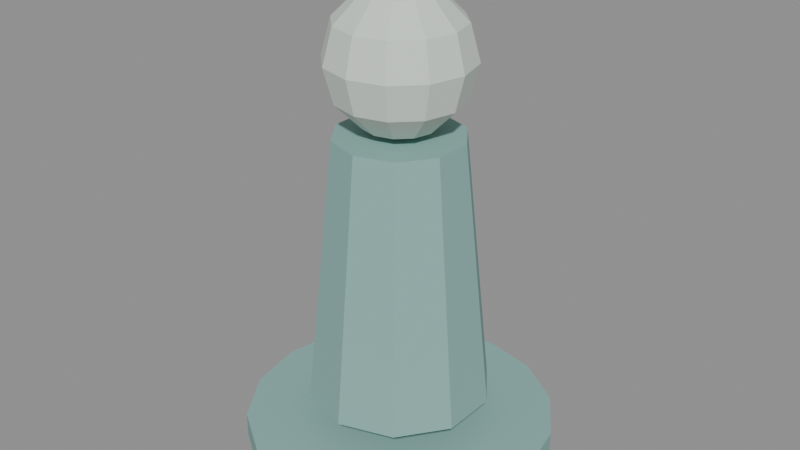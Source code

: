 # Source: player-marker.blend  (saved by Blender 5.2.45; exported with 4.5.12 LTS)
import bpy
from mathutils import Matrix  # noqa: F401  (used for matrix-valued properties, if any)

bpy.ops.wm.read_factory_settings(use_empty=True)
scene = bpy.context.scene
scene.name = 'Scene'

# ---- materials (node trees are filled in below, after node groups)
mat_teamaccent = bpy.data.materials.new('TeamAccent')
mat_teamaccent.diffuse_color = (0.25, 0.45, 0.42, 1.0)
mat_markerneutral = bpy.data.materials.new('MarkerNeutral')
mat_markerneutral.diffuse_color = (0.65, 0.74, 0.67, 1.0)

# ---- material node trees
mat_teamaccent.use_nodes = True; mat_teamaccent.node_tree.nodes.clear()
_N = mat_teamaccent.node_tree.nodes; _L = mat_teamaccent.node_tree.links
n0 = _N.new('ShaderNodeBsdfPrincipled'); n0.name = 'Principled BSDF'; n0.location = (-200, 100)
n0.inputs[0].default_value = (0.25, 0.45, 0.42, 1.0)
n0.inputs[2].default_value = 0.85
n0.inputs[10].default_value = 0.005
n1 = _N.new('ShaderNodeOutputMaterial'); n1.name = 'Material Output'; n1.location = (200, 100)
_L.new(n0.outputs[0], n1.inputs[0])
n1.is_active_output = True
mat_markerneutral.use_nodes = True; mat_markerneutral.node_tree.nodes.clear()
_N = mat_markerneutral.node_tree.nodes; _L = mat_markerneutral.node_tree.links
n0 = _N.new('ShaderNodeBsdfPrincipled'); n0.name = 'Principled BSDF'; n0.location = (-200, 100)
n0.inputs[0].default_value = (0.65, 0.74, 0.67, 1.0)
n0.inputs[2].default_value = 0.85
n0.inputs[10].default_value = 0.005
n1 = _N.new('ShaderNodeOutputMaterial'); n1.name = 'Material Output'; n1.location = (200, 100)
_L.new(n0.outputs[0], n1.inputs[0])
n1.is_active_output = True

# ---- meshes
me_cone = bpy.data.meshes.new('Cone')
me_cone.from_pydata([(0.0, 0.65, 0.4), (0.0, 0.45, 2.3), (0.3821, 0.5259, 0.4), (0.2645, 0.3641, 2.3), (0.6182, 0.2009, 0.4), (0.428, 0.1391, 2.3), (0.6182, -0.2009, 0.4), (0.428, -0.1391, 2.3), (0.3821, -0.5259, 0.4), (0.2645, -0.3641, 2.3), (0.0, -0.65, 0.4), (0.0, -0.45, 2.3), (-0.3821, -0.5259, 0.4), (-0.2645, -0.3641, 2.3), (-0.6182, -0.2009, 0.4), (-0.428, -0.1391, 2.3), (-0.6182, 0.2009, 0.4), (-0.428, 0.1391, 2.3), (-0.3821, 0.5259, 0.4), (-0.2645, 0.3641, 2.3), (0.0, 1.1, 0.0), (0.0, 1.1, 0.18), (0.421, 1.016, 0.0), (0.421, 1.016, 0.18), (0.7778, 0.7778, 0.0), (0.7778, 0.7778, 0.18), (1.016, 0.421, 0.0), (1.016, 0.421, 0.18), (1.1, 0.0, 0.0), (1.1, 0.0, 0.18), (1.016, -0.421, 0.0), (1.016, -0.421, 0.18), (0.7778, -0.7778, 0.0), (0.7778, -0.7778, 0.18), (0.421, -1.016, 0.0), (0.421, -1.016, 0.18), (0.0, -1.1, 0.0), (0.0, -1.1, 0.18), (-0.421, -1.016, 0.0), (-0.421, -1.016, 0.18), (-0.7778, -0.7778, 0.0), (-0.7778, -0.7778, 0.18), (-1.016, -0.421, 0.0), (-1.016, -0.421, 0.18), (-1.1, 0.0, 0.0), (-1.1, 0.0, 0.18), (-1.016, 0.421, 0.0), (-1.016, 0.421, 0.18), (-0.7778, 0.7778, 0.0), (-0.7778, 0.7778, 0.18), (-0.421, 1.016, 0.0), (-0.421, 1.016, 0.18)], [], [(0, 1, 3, 2), (2, 3, 5, 4), (4, 5, 7, 6), (6, 7, 9, 8), (8, 9, 11, 10), (10, 11, 13, 12), (12, 13, 15, 14), (14, 15, 17, 16), (3, 1, 19, 17, 15, 13, 11, 9, 7, 5), (16, 17, 19, 18), (18, 19, 1, 0), (0, 2, 4, 6, 8, 10, 12, 14, 16, 18), (20, 21, 23, 22), (22, 23, 25, 24), (24, 25, 27, 26), (26, 27, 29, 28), (28, 29, 31, 30), (30, 31, 33, 32), (32, 33, 35, 34), (34, 35, 37, 36), (36, 37, 39, 38), (38, 39, 41, 40), (40, 41, 43, 42), (42, 43, 45, 44), (44, 45, 47, 46), (46, 47, 49, 48), (23, 21, 51, 49, 47, 45, 43, 41, 39, 37, 35, 33, 31, 29, 27, 25), (48, 49, 51, 50), (50, 51, 21, 20), (20, 22, 24, 26, 28, 30, 32, 34, 36, 38, 40, 42, 44, 46, 48, 50)])
_uv = me_cone.uv_layers.new(name='UVMap')
_uv.uv.foreach_set('vector', [1.0, 0.5, 1.0, 1.0, 0.9, 1.0, 0.9, 0.5, 0.9, 0.5, 0.9, 1.0, 0.8, 1.0, 0.8, 0.5, 0.8, 0.5, 0.8, 1.0, 0.7, 1.0, 0.7, 0.5, 0.7, 0.5, 0.7, 1.0, 0.6, 1.0, 0.6, 0.5, 0.6, 0.5, 0.6, 1.0, 0.5, 1.0, 0.5, 0.5, 0.5, 0.5, 0.5, 1.0, 0.4, 1.0, 0.4, 0.5, 0.4, 0.5, 0.4, 1.0, 0.3, 1.0, 0.3, 0.5, 0.3, 0.5, 0.3, 1.0, 0.2, 1.0, 0.2, 0.5, 0.3911, 0.4442, 0.25, 0.49, 0.1089, 0.4442, 0.02175, 0.3242, 0.02175, 0.1758, 0.1089, 0.05584, 0.25, 0.01, 0.3911, 0.05584, 0.4783, 0.1758, 0.4783, 0.3242, 0.2, 0.5, 0.2, 1.0, 0.1, 1.0, 0.1, 0.5, 0.1, 0.5, 0.1, 1.0, -7.451e-08, 1.0, -7.451e-08, 0.5, 0.75, 0.49, 0.8911, 0.4442, 0.9783, 0.3242, 0.9783, 0.1758, 0.8911, 0.05584, 0.75, 0.01, 0.6089, 0.05584, 0.5217, 0.1758, 0.5217, 0.3242, 0.6089, 0.4442, 1.0, 0.5, 1.0, 1.0, 0.9375, 1.0, 0.9375, 0.5, 0.9375, 0.5, 0.9375, 1.0, 0.875, 1.0, 0.875, 0.5, 0.875, 0.5, 0.875, 1.0, 0.8125, 1.0, 0.8125, 0.5, 0.8125, 0.5, 0.8125, 1.0, 0.75, 1.0, 0.75, 0.5, 0.75, 0.5, 0.75, 1.0, 0.6875, 1.0, 0.6875, 0.5, 0.6875, 0.5, 0.6875, 1.0, 0.625, 1.0, 0.625, 0.5, 0.625, 0.5, 0.625, 1.0, 0.5625, 1.0, 0.5625, 0.5, 0.5625, 0.5, 0.5625, 1.0, 0.5, 1.0, 0.5, 0.5, 0.5, 0.5, 0.5, 1.0, 0.4375, 1.0, 0.4375, 0.5, 0.4375, 0.5, 0.4375, 1.0, 0.375, 1.0, 0.375, 0.5, 0.375, 0.5, 0.375, 1.0, 0.3125, 1.0, 0.3125, 0.5, 0.3125, 0.5, 0.3125, 1.0, 0.25, 1.0, 0.25, 0.5, 0.25, 0.5, 0.25, 1.0, 0.1875, 1.0, 0.1875, 0.5, 0.1875, 0.5, 0.1875, 1.0, 0.125, 1.0, 0.125, 0.5, 0.3418, 0.4717, 0.25, 0.49, 0.1582, 0.4717, 0.08029, 0.4197, 0.02827, 0.3418, 0.01, 0.25, 0.02827, 0.1582, 0.08029, 0.08029, 0.1582, 0.02827, 0.25, 0.01, 0.3418, 0.02827, 0.4197, 0.08029, 0.4717, 0.1582, 0.49, 0.25, 0.4717, 0.3418, 0.4197, 0.4197, 0.125, 0.5, 0.125, 1.0, 0.0625, 1.0, 0.0625, 0.5, 0.0625, 0.5, 0.0625, 1.0, 0.0, 1.0, 0.0, 0.5, 0.75, 0.49, 0.8418, 0.4717, 0.9197, 0.4197, 0.9717, 0.3418, 0.99, 0.25, 0.9717, 0.1582, 0.9197, 0.08029, 0.8418, 0.02827, 0.75, 0.01, 0.6582, 0.02827, 0.5803, 0.08029, 0.5283, 0.1582, 0.51, 0.25, 0.5283, 0.3418, 0.5803, 0.4197, 0.6582, 0.4717])
me_cone.materials.append(mat_teamaccent)
me_cone.update()
me_sphere = bpy.data.meshes.new('Sphere')
me_sphere.from_pydata([(0.0, 0.0, 3.3), (0.0, 0.25, 3.233), (0.0, 0.433, 3.05), (0.0, 0.5, 2.8), (0.0, 0.433, 2.55), (0.0, 0.25, 2.367), (0.0, 0.0, 2.3), (0.125, 0.2165, 3.233), (0.2165, 0.375, 3.05), (0.25, 0.433, 2.8), (0.2165, 0.375, 2.55), (0.125, 0.2165, 2.367), (0.2165, 0.125, 3.233), (0.375, 0.2165, 3.05), (0.433, 0.25, 2.8), (0.375, 0.2165, 2.55), (0.2165, 0.125, 2.367), (0.25, 0.0, 3.233), (0.433, -1.49e-08, 3.05), (0.5, 0.0, 2.8), (0.433, -1.49e-08, 2.55), (0.25, 0.0, 2.367), (0.2165, -0.125, 3.233), (0.375, -0.2165, 3.05), (0.433, -0.25, 2.8), (0.375, -0.2165, 2.55), (0.2165, -0.125, 2.367), (0.125, -0.2165, 3.233), (0.2165, -0.375, 3.05), (0.25, -0.433, 2.8), (0.2165, -0.375, 2.55), (0.125, -0.2165, 2.367), (0.0, -0.25, 3.233), (-4.47e-08, -0.433, 3.05), (0.0, -0.5, 2.8), (-4.47e-08, -0.433, 2.55), (0.0, -0.25, 2.367), (-0.125, -0.2165, 3.233), (-0.2165, -0.375, 3.05), (-0.25, -0.433, 2.8), (-0.2165, -0.375, 2.55), (-0.125, -0.2165, 2.367), (-0.2165, -0.125, 3.233), (-0.375, -0.2165, 3.05), (-0.433, -0.25, 2.8), (-0.375, -0.2165, 2.55), (-0.2165, -0.125, 2.367), (-0.25, 0.0, 3.233), (-0.433, 4.47e-08, 3.05), (-0.5, 0.0, 2.8), (-0.433, 4.47e-08, 2.55), (-0.25, 0.0, 2.367), (-0.2165, 0.125, 3.233), (-0.375, 0.2165, 3.05), (-0.433, 0.25, 2.8), (-0.375, 0.2165, 2.55), (-0.2165, 0.125, 2.367), (-0.125, 0.2165, 3.233), (-0.2165, 0.375, 3.05), (-0.25, 0.433, 2.8), (-0.2165, 0.375, 2.55), (-0.125, 0.2165, 2.367)], [], [(4, 3, 9, 10), (2, 1, 7, 8), (5, 4, 10, 11), (3, 2, 8, 9), (1, 0, 7), (6, 5, 11), (11, 10, 15, 16), (9, 8, 13, 14), (7, 0, 12), (6, 11, 16), (10, 9, 14, 15), (8, 7, 12, 13), (16, 15, 20, 21), (14, 13, 18, 19), (12, 0, 17), (6, 16, 21), (15, 14, 19, 20), (13, 12, 17, 18), (21, 20, 25, 26), (19, 18, 23, 24), (17, 0, 22), (6, 21, 26), (20, 19, 24, 25), (18, 17, 22, 23), (24, 23, 28, 29), (22, 0, 27), (6, 26, 31), (25, 24, 29, 30), (23, 22, 27, 28), (26, 25, 30, 31), (27, 0, 32), (6, 31, 36), (30, 29, 34, 35), (28, 27, 32, 33), (31, 30, 35, 36), (29, 28, 33, 34), (6, 36, 41), (35, 34, 39, 40), (33, 32, 37, 38), (36, 35, 40, 41), (34, 33, 38, 39), (32, 0, 37), (6, 41, 46), (40, 39, 44, 45), (38, 37, 42, 43), (41, 40, 45, 46), (39, 38, 43, 44), (37, 0, 42), (6, 46, 51), (45, 44, 49, 50), (43, 42, 47, 48), (46, 45, 50, 51), (44, 43, 48, 49), (42, 0, 47), (50, 49, 54, 55), (48, 47, 52, 53), (51, 50, 55, 56), (49, 48, 53, 54), (47, 0, 52), (6, 51, 56), (53, 52, 57, 58), (56, 55, 60, 61), (54, 53, 58, 59), (52, 0, 57), (6, 56, 61), (55, 54, 59, 60), (61, 60, 4, 5), (59, 58, 2, 3), (57, 0, 1), (6, 61, 5), (60, 59, 3, 4), (58, 57, 1, 2)])
_uv = me_sphere.uv_layers.new(name='UVMap')
_uv.uv.foreach_set('vector', [0.75, 0.3333, 0.75, 0.5, 0.6667, 0.5, 0.6667, 0.3333, 0.75, 0.6667, 0.75, 0.8333, 0.6667, 0.8333, 0.6667, 0.6667, 0.75, 0.1667, 0.75, 0.3333, 0.6667, 0.3333, 0.6667, 0.1667, 0.75, 0.5, 0.75, 0.6667, 0.6667, 0.6667, 0.6667, 0.5, 0.75, 0.8333, 0.7083, 1.0, 0.6667, 0.8333, 0.7083, 0.0, 0.75, 0.1667, 0.6667, 0.1667, 0.6667, 0.1667, 0.6667, 0.3333, 0.5833, 0.3333, 0.5833, 0.1667, 0.6667, 0.5, 0.6667, 0.6667, 0.5833, 0.6667, 0.5833, 0.5, 0.6667, 0.8333, 0.625, 1.0, 0.5833, 0.8333, 0.625, 0.0, 0.6667, 0.1667, 0.5833, 0.1667, 0.6667, 0.3333, 0.6667, 0.5, 0.5833, 0.5, 0.5833, 0.3333, 0.6667, 0.6667, 0.6667, 0.8333, 0.5833, 0.8333, 0.5833, 0.6667, 0.5833, 0.1667, 0.5833, 0.3333, 0.5, 0.3333, 0.5, 0.1667, 0.5833, 0.5, 0.5833, 0.6667, 0.5, 0.6667, 0.5, 0.5, 0.5833, 0.8333, 0.5417, 1.0, 0.5, 0.8333, 0.5417, 0.0, 0.5833, 0.1667, 0.5, 0.1667, 0.5833, 0.3333, 0.5833, 0.5, 0.5, 0.5, 0.5, 0.3333, 0.5833, 0.6667, 0.5833, 0.8333, 0.5, 0.8333, 0.5, 0.6667, 0.5, 0.1667, 0.5, 0.3333, 0.4167, 0.3333, 0.4167, 0.1667, 0.5, 0.5, 0.5, 0.6667, 0.4167, 0.6667, 0.4167, 0.5, 0.5, 0.8333, 0.4583, 1.0, 0.4167, 0.8333, 0.4583, 0.0, 0.5, 0.1667, 0.4167, 0.1667, 0.5, 0.3333, 0.5, 0.5, 0.4167, 0.5, 0.4167, 0.3333, 0.5, 0.6667, 0.5, 0.8333, 0.4167, 0.8333, 0.4167, 0.6667, 0.4167, 0.5, 0.4167, 0.6667, 0.3333, 0.6667, 0.3333, 0.5, 0.4167, 0.8333, 0.375, 1.0, 0.3333, 0.8333, 0.375, 0.0, 0.4167, 0.1667, 0.3333, 0.1667, 0.4167, 0.3333, 0.4167, 0.5, 0.3333, 0.5, 0.3333, 0.3333, 0.4167, 0.6667, 0.4167, 0.8333, 0.3333, 0.8333, 0.3333, 0.6667, 0.4167, 0.1667, 0.4167, 0.3333, 0.3333, 0.3333, 0.3333, 0.1667, 0.3333, 0.8333, 0.2917, 1.0, 0.25, 0.8333, 0.2917, 0.0, 0.3333, 0.1667, 0.25, 0.1667, 0.3333, 0.3333, 0.3333, 0.5, 0.25, 0.5, 0.25, 0.3333, 0.3333, 0.6667, 0.3333, 0.8333, 0.25, 0.8333, 0.25, 0.6667, 0.3333, 0.1667, 0.3333, 0.3333, 0.25, 0.3333, 0.25, 0.1667, 0.3333, 0.5, 0.3333, 0.6667, 0.25, 0.6667, 0.25, 0.5, 0.2083, 0.0, 0.25, 0.1667, 0.1667, 0.1667, 0.25, 0.3333, 0.25, 0.5, 0.1667, 0.5, 0.1667, 0.3333, 0.25, 0.6667, 0.25, 0.8333, 0.1667, 0.8333, 0.1667, 0.6667, 0.25, 0.1667, 0.25, 0.3333, 0.1667, 0.3333, 0.1667, 0.1667, 0.25, 0.5, 0.25, 0.6667, 0.1667, 0.6667, 0.1667, 0.5, 0.25, 0.8333, 0.2083, 1.0, 0.1667, 0.8333, 0.125, 0.0, 0.1667, 0.1667, 0.08333, 0.1667, 0.1667, 0.3333, 0.1667, 0.5, 0.08333, 0.5, 0.08333, 0.3333, 0.1667, 0.6667, 0.1667, 0.8333, 0.08333, 0.8333, 0.08333, 0.6667, 0.1667, 0.1667, 0.1667, 0.3333, 0.08333, 0.3333, 0.08333, 0.1667, 0.1667, 0.5, 0.1667, 0.6667, 0.08333, 0.6667, 0.08333, 0.5, 0.1667, 0.8333, 0.125, 1.0, 0.08333, 0.8333, 0.04167, 0.0, 0.08333, 0.1667, 0.0, 0.1667, 0.08333, 0.3333, 0.08333, 0.5, 0.0, 0.5, 0.0, 0.3333, 0.08333, 0.6667, 0.08333, 0.8333, 0.0, 0.8333, 0.0, 0.6667, 0.08333, 0.1667, 0.08333, 0.3333, 0.0, 0.3333, 0.0, 0.1667, 0.08333, 0.5, 0.08333, 0.6667, 0.0, 0.6667, 0.0, 0.5, 0.08333, 0.8333, 0.04167, 1.0, 0.0, 0.8333, 1.0, 0.3333, 1.0, 0.5, 0.9167, 0.5, 0.9167, 0.3333, 1.0, 0.6667, 1.0, 0.8333, 0.9167, 0.8333, 0.9167, 0.6667, 1.0, 0.1667, 1.0, 0.3333, 0.9167, 0.3333, 0.9167, 0.1667, 1.0, 0.5, 1.0, 0.6667, 0.9167, 0.6667, 0.9167, 0.5, 1.0, 0.8333, 0.9583, 1.0, 0.9167, 0.8333, 0.9583, 0.0, 1.0, 0.1667, 0.9167, 0.1667, 0.9167, 0.6667, 0.9167, 0.8333, 0.8333, 0.8333, 0.8333, 0.6667, 0.9167, 0.1667, 0.9167, 0.3333, 0.8333, 0.3333, 0.8333, 0.1667, 0.9167, 0.5, 0.9167, 0.6667, 0.8333, 0.6667, 0.8333, 0.5, 0.9167, 0.8333, 0.875, 1.0, 0.8333, 0.8333, 0.875, 0.0, 0.9167, 0.1667, 0.8333, 0.1667, 0.9167, 0.3333, 0.9167, 0.5, 0.8333, 0.5, 0.8333, 0.3333, 0.8333, 0.1667, 0.8333, 0.3333, 0.75, 0.3333, 0.75, 0.1667, 0.8333, 0.5, 0.8333, 0.6667, 0.75, 0.6667, 0.75, 0.5, 0.8333, 0.8333, 0.7917, 1.0, 0.75, 0.8333, 0.7917, 0.0, 0.8333, 0.1667, 0.75, 0.1667, 0.8333, 0.3333, 0.8333, 0.5, 0.75, 0.5, 0.75, 0.3333, 0.8333, 0.6667, 0.8333, 0.8333, 0.75, 0.8333, 0.75, 0.6667])
me_sphere.materials.append(mat_markerneutral)
me_sphere.update()

# ---- objects
ob_genericbody = bpy.data.objects.new('GenericBody', me_cone)
ob_generichead = bpy.data.objects.new('GenericHead', me_sphere)

# ---- transforms, parenting, visibility, modifiers, constraints
ob_genericbody.location = (0.0, 0.0, 0.0)
ob_generichead.location = (0.0, 0.0, 0.0)

# ---- collection membership
scene.collection.objects.link(ob_genericbody)
scene.collection.objects.link(ob_generichead)

# ---- scene / render settings (as saved in the file)
scene.frame_start = 1; scene.frame_end = 250; scene.frame_set(1)
scene.render.engine = 'BLENDER_EEVEE_NEXT'
scene.render.bake_bias = 0.0
scene.render.bake_samples = 0
scene.render.compositor_device = 'GPU'
scene.eevee.use_volume_custom_range = False
scene.eevee.fast_gi_thickness_near = 0.1
scene.eevee.fast_gi_thickness_far = 0.0
scene.eevee.ray_tracing_options.screen_trace_thickness = 0.1
bpy.context.view_layer.update()

# ---- added for rendering (the .blend has no active camera and no usable light): camera, sun + grey world if the file has none
cam_auto = bpy.data.cameras.new('AutoCamera')
cam_auto.lens = 50.0
cam_auto.sensor_width = 36.0
cam_auto.clip_end = 1000.0
ob_auto_camera = bpy.data.objects.new('AutoCamera', cam_auto)
scene.collection.objects.link(ob_auto_camera)
ob_auto_camera.location = (4.19628, -5.03553, 5.00702)
ob_auto_camera.rotation_euler = (1.09748, -7.21219e-08, 0.694738)
scene.camera = ob_auto_camera
light_auto_sun = bpy.data.lights.new('AutoSun', 'SUN')
light_auto_sun.energy = 3.0
light_auto_sun.angle = 0.0523599
ob_auto_sun = bpy.data.objects.new('AutoSun', light_auto_sun)
scene.collection.objects.link(ob_auto_sun)
ob_auto_sun.rotation_euler = (0.872665, 0.174533, 0.523599)
if scene.world is None:
    world_auto = bpy.data.worlds.new('AutoWorld')
    world_auto.color = (0.3, 0.3, 0.3)
    scene.world = world_auto
bpy.context.view_layer.update()
